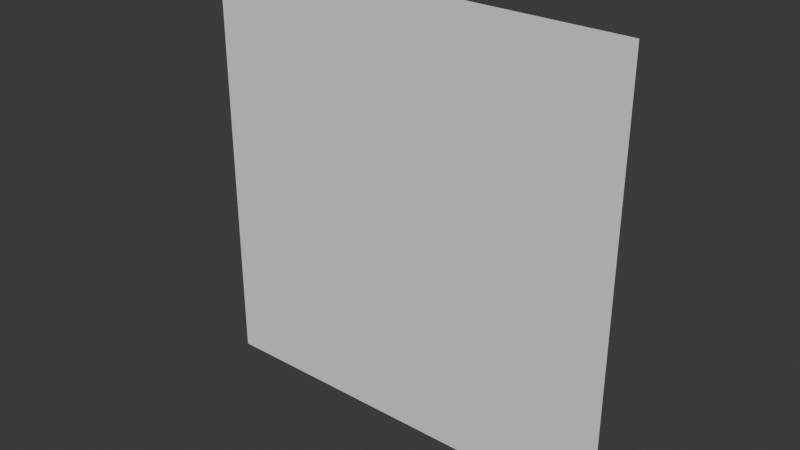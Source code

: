 # Source: quad.blend  (saved by Blender 5.1.30; exported with 4.5.12 LTS)
import bpy
from mathutils import Matrix  # noqa: F401  (used for matrix-valued properties, if any)

bpy.ops.wm.read_factory_settings(use_empty=True)
scene = bpy.context.scene
scene.name = 'Scene'

# ---- collections
col_collection = bpy.data.collections.new('Collection'); scene.collection.children.link(col_collection)

# ---- world
world_world = bpy.data.worlds.new('World'); scene.world = world_world
world_world.use_nodes = True; world_world.node_tree.nodes.clear()
_N = world_world.node_tree.nodes; _L = world_world.node_tree.links
n0 = _N.new('ShaderNodeOutputWorld'); n0.name = 'World Output'; n0.location = (200, 100)
n1 = _N.new('ShaderNodeBackground'); n1.name = 'Background'; n1.location = (-200, 100)
n1.inputs[0].default_value = (0.05088, 0.05088, 0.05088, 1.0)
_L.new(n1.outputs[0], n0.inputs[0])
n0.is_active_output = True
world_world.color = (0.05088, 0.05088, 0.05088)
world_world.sun_shadow_jitter_overblur = 0.0

# ---- meshes
me_plane = bpy.data.meshes.new('Plane')
me_plane.from_pydata([(-0.5, 0.0, -0.5), (0.5, 0.0, -0.5), (-0.5, 0.0, 0.5), (0.5, 0.0, 0.5)], [], [(0, 1, 3, 2)])
_uv = me_plane.uv_layers.new(name='UVMap')
_uv.uv.foreach_set('vector', [9.994e-05, 0.0001001, 0.9999, 0.0001, 0.9999, 0.9999, 9.994e-05, 0.9999])
me_plane.update()

# ---- objects
ob_plane = bpy.data.objects.new('Plane', me_plane)

# ---- transforms, parenting, visibility, modifiers, constraints
ob_plane.location = (0.0, 0.0, 0.0)

# ---- collection membership
col_collection.objects.link(ob_plane)

# ---- scene / render settings (as saved in the file)
scene.frame_start = 1; scene.frame_end = 250; scene.frame_set(1)
scene.render.engine = 'BLENDER_EEVEE_NEXT'
scene.render.bake_bias = 0.0
scene.render.bake_samples = 0
scene.cycles.sampling_pattern = 'TABULATED_SOBOL'
scene.eevee.use_volume_custom_range = False
bpy.context.view_layer.update()

# ---- added for rendering (the .blend has no active camera and no usable light): camera, sun
cam_auto = bpy.data.cameras.new('AutoCamera')
cam_auto.lens = 50.0
cam_auto.sensor_width = 36.0
cam_auto.clip_end = 1000.0
ob_auto_camera = bpy.data.objects.new('AutoCamera', cam_auto)
scene.collection.objects.link(ob_auto_camera)
ob_auto_camera.location = (1.30847, -1.57016, 1.04677)
ob_auto_camera.rotation_euler = (1.09748, -7.21219e-08, 0.694738)
scene.camera = ob_auto_camera
light_auto_sun = bpy.data.lights.new('AutoSun', 'SUN')
light_auto_sun.energy = 3.0
light_auto_sun.angle = 0.0523599
ob_auto_sun = bpy.data.objects.new('AutoSun', light_auto_sun)
scene.collection.objects.link(ob_auto_sun)
ob_auto_sun.rotation_euler = (0.872665, 0.174533, 0.523599)
bpy.context.view_layer.update()
